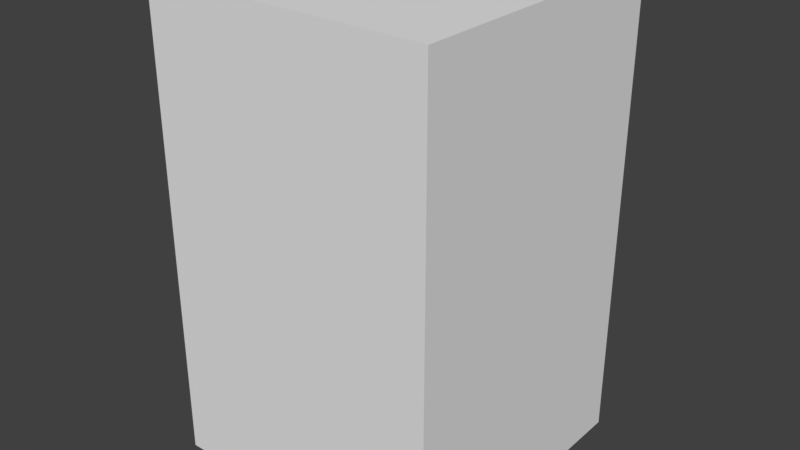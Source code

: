 # Source: prison_cage.blend  (saved by Blender 2.78.0; exported with 4.5.12 LTS)
import bpy
from mathutils import Matrix  # noqa: F401  (used for matrix-valued properties, if any)

bpy.ops.wm.read_factory_settings(use_empty=True)
scene = bpy.context.scene
scene.name = 'Scene'

# ---- collections
col_collection_1 = bpy.data.collections.new('Collection 1'); scene.collection.children.link(col_collection_1)

# ---- world
world_world = bpy.data.worlds.new('World'); scene.world = world_world
world_world.color = (0.05088, 0.05088, 0.05088)
world_world.use_sun_shadow = False
world_world.sun_shadow_jitter_overblur = 0.0
world_world.cycles.sampling_method = 'MANUAL'

# ---- meshes
me_cube_036 = bpy.data.meshes.new('Cube.036')
me_cube_036.from_pydata([(2.553, -2.553, -1.0), (0.8511, -2.553, -1.0), (2.553, -0.8511, -1.0), (0.8511, -0.8511, -1.0), (-0.8511, -2.553, -1.0), (0.8511, -2.553, -1.0), (-0.8511, -0.8511, -1.0), (0.8511, -0.8511, -1.0), (-2.553, -2.553, -1.0), (-0.8511, -2.553, -1.0), (-2.553, -0.8511, -1.0), (-0.8511, -0.8511, -1.0), (-2.553, 0.8511, -1.0), (-2.553, -0.8511, -1.0), (-0.8511, 0.8511, -1.0), (-0.8511, -0.8511, -1.0), (-0.8511, 0.8511, -1.0), (-0.8511, -0.8511, -1.0), (0.8511, 0.8511, -1.0), (0.8511, -0.8511, -1.0), (2.553, -0.8511, -1.0), (2.553, 0.8511, -1.0), (0.8511, 0.8511, -1.0), (0.8511, -0.8511, -1.0), (-2.553, 2.553, -1.0), (-0.8511, 2.553, -1.0), (-2.553, 0.8511, -1.0), (-0.8511, 0.8511, -1.0), (0.8511, 2.553, -1.0), (-0.8511, 2.553, -1.0), (-0.8511, 0.8511, -1.0), (0.8511, 0.8511, -1.0), (2.553, 2.553, -1.0), (0.8511, 2.553, -1.0), (2.553, 0.8511, -1.0), (0.8511, 0.8511, -1.0), (2.553, 2.553, -1.0), (2.553, 2.553, 1.089), (0.8511, 2.553, -1.0), (0.8511, 2.553, 1.089), (0.8511, 2.553, -1.0), (-0.8511, 2.553, -1.0), (-0.8511, 2.553, 1.089), (0.8511, 2.553, 1.089), (-2.553, 2.553, -1.0), (-2.553, 2.553, 1.089), (-0.8511, 2.553, -1.0), (-0.8511, 2.553, 1.089), (-2.553, 2.553, 3.178), (-2.553, 2.553, 1.089), (-0.8511, 2.553, 1.089), (-0.8511, 2.553, 3.178), (-0.8511, 2.553, 1.089), (0.8511, 2.553, 1.089), (-0.8511, 2.553, 3.178), (0.8511, 2.553, 3.178), (2.553, 2.553, 3.178), (2.553, 2.553, 1.089), (0.8511, 2.553, 1.089), (0.8511, 2.553, 3.178), (2.553, 2.553, 5.266), (2.553, 2.553, 3.178), (0.8511, 2.553, 3.178), (0.8511, 2.553, 5.266), (-0.8511, 2.553, 3.178), (0.8511, 2.553, 3.178), (-0.8511, 2.553, 5.266), (0.8511, 2.553, 5.266), (-2.553, 2.553, 5.266), (-2.553, 2.553, 3.178), (-0.8511, 2.553, 3.178), (-0.8511, 2.553, 5.266), (-2.553, 2.553, 7.355), (-2.553, 2.553, 5.266), (-0.8511, 2.553, 7.355), (-0.8511, 2.553, 5.266), (-0.8511, 2.553, 7.355), (0.8511, 2.553, 7.355), (-0.8511, 2.553, 5.266), (0.8511, 2.553, 5.266), (2.553, 2.553, 7.355), (2.553, 2.553, 5.266), (0.8511, 2.553, 7.355), (0.8511, 2.553, 5.266), (2.553, -0.8511, -1.0), (2.553, 0.8511, -1.0), (2.553, 0.8511, 1.089), (2.553, -0.8511, 1.089), (2.553, 2.553, -1.0), (2.553, 2.553, 1.089), (2.553, 0.8511, -1.0), (2.553, 0.8511, 1.089), (2.553, -2.553, -1.0), (2.553, -2.553, 1.089), (2.553, -0.8511, -1.0), (2.553, -0.8511, 1.089), (2.553, 2.553, 3.178), (2.553, 2.553, 1.089), (2.553, 0.8511, 1.089), (2.553, 0.8511, 3.178), (2.553, 0.8511, 1.089), (2.553, -0.8511, 1.089), (2.553, 0.8511, 3.178), (2.553, -0.8511, 3.178), (2.553, -2.553, 3.178), (2.553, -2.553, 1.089), (2.553, -0.8511, 1.089), (2.553, -0.8511, 3.178), (2.553, -2.553, 5.266), (2.553, -2.553, 3.178), (2.553, -0.8511, 3.178), (2.553, -0.8511, 5.266), (2.553, 0.8511, 3.178), (2.553, -0.8511, 3.178), (2.553, 0.8511, 5.266), (2.553, -0.8511, 5.266), (2.553, 2.553, 5.266), (2.553, 2.553, 3.178), (2.553, 0.8511, 3.178), (2.553, 0.8511, 5.266), (2.553, 2.553, 7.355), (2.553, 2.553, 5.266), (2.553, 0.8511, 7.355), (2.553, 0.8511, 5.266), (2.553, 0.8511, 7.355), (2.553, -0.8511, 7.355), (2.553, 0.8511, 5.266), (2.553, -0.8511, 5.266), (2.553, -2.553, 7.355), (2.553, -2.553, 5.266), (2.553, -0.8511, 7.355), (2.553, -0.8511, 5.266), (2.553, -2.553, -1.0), (2.553, -2.553, 1.089), (0.8511, -2.553, -1.0), (0.8511, -2.553, 1.089), (-0.8511, -2.553, -1.0), (0.8511, -2.553, -1.0), (0.8511, -2.553, 1.089), (-0.8511, -2.553, 1.089), (-2.553, -2.553, -1.0), (-2.553, -2.553, 1.089), (-0.8511, -2.553, -1.0), (-0.8511, -2.553, 1.089), (0.8511, -2.553, 1.089), (-0.8511, -2.553, 1.089), (0.8511, -2.553, 3.178), (-0.8511, -2.553, 3.178), (-2.553, -2.553, 1.089), (-2.553, -2.553, 3.178), (-0.8511, -2.553, 1.089), (-0.8511, -2.553, 3.178), (2.553, -2.553, 3.178), (2.553, -2.553, 1.089), (0.8511, -2.553, 1.089), (0.8511, -2.553, 3.178), (2.553, -2.553, 5.266), (2.553, -2.553, 3.178), (0.8511, -2.553, 3.178), (0.8511, -2.553, 5.266), (2.553, -2.553, 7.355), (2.553, -2.553, 5.266), (0.8511, -2.553, 7.355), (0.8511, -2.553, 5.266), (0.8511, -2.553, 3.178), (-0.8511, -2.553, 3.178), (0.8511, -2.553, 5.266), (-0.8511, -2.553, 5.266), (-2.553, -2.553, 3.178), (-2.553, -2.553, 5.266), (-0.8511, -2.553, 3.178), (-0.8511, -2.553, 5.266), (0.8511, -2.553, 7.355), (-0.8511, -2.553, 7.355), (0.8511, -2.553, 5.266), (-0.8511, -2.553, 5.266), (-2.553, -2.553, 7.355), (-2.553, -2.553, 5.266), (-0.8511, -2.553, 7.355), (-0.8511, -2.553, 5.266), (2.553, -2.553, 7.355), (0.8511, -2.553, 7.355), (2.553, -0.8511, 7.355), (0.8511, -0.8511, 7.355), (2.553, 0.8511, 7.355), (2.553, -0.8511, 7.355), (0.8511, 0.8511, 7.355), (0.8511, -0.8511, 7.355), (2.553, 2.553, 7.355), (0.8511, 2.553, 7.355), (2.553, 0.8511, 7.355), (0.8511, 0.8511, 7.355), (0.8511, -2.553, 7.355), (-0.8511, -2.553, 7.355), (0.8511, -0.8511, 7.355), (-0.8511, -0.8511, 7.355), (0.8511, 0.8511, 7.355), (0.8511, -0.8511, 7.355), (-0.8511, 0.8511, 7.355), (-0.8511, -0.8511, 7.355), (-0.8511, 2.553, 7.355), (0.8511, 2.553, 7.355), (0.8511, 0.8511, 7.355), (-0.8511, 0.8511, 7.355), (-2.553, 2.553, 7.355), (-0.8511, 2.553, 7.355), (-2.553, 0.8511, 7.355), (-0.8511, 0.8511, 7.355), (-2.553, -0.8511, 7.355), (-2.553, 0.8511, 7.355), (-0.8511, 0.8511, 7.355), (-0.8511, -0.8511, 7.355), (-2.553, -2.553, 7.355), (-0.8511, -2.553, 7.355), (-2.553, -0.8511, 7.355), (-0.8511, -0.8511, 7.355), (-2.553, -2.553, -1.0), (-2.553, -2.553, 1.089), (-2.553, -0.8511, -1.0), (-2.553, -0.8511, 1.089), (-2.553, 0.8511, -1.0), (-2.553, -0.8511, -1.0), (-2.553, -0.8511, 1.089), (-2.553, 0.8511, 1.089), (-2.553, 2.553, -1.0), (-2.553, 2.553, 1.089), (-2.553, 0.8511, -1.0), (-2.553, 0.8511, 1.089), (-2.553, -2.553, 1.089), (-2.553, -2.553, 3.178), (-2.553, -0.8511, 1.089), (-2.553, -0.8511, 3.178), (-2.553, -0.8511, 1.089), (-2.553, 0.8511, 1.089), (-2.553, -0.8511, 3.178), (-2.553, 0.8511, 3.178), (-2.553, 2.553, 3.178), (-2.553, 2.553, 1.089), (-2.553, 0.8511, 1.089), (-2.553, 0.8511, 3.178), (-2.553, -2.553, 3.178), (-2.553, -2.553, 5.266), (-2.553, -0.8511, 3.178), (-2.553, -0.8511, 5.266), (-2.553, -0.8511, 3.178), (-2.553, 0.8511, 3.178), (-2.553, -0.8511, 5.266), (-2.553, 0.8511, 5.266), (-2.553, 2.553, 5.266), (-2.553, 2.553, 3.178), (-2.553, 0.8511, 3.178), (-2.553, 0.8511, 5.266), (-2.553, 2.553, 7.355), (-2.553, 2.553, 5.266), (-2.553, 0.8511, 7.355), (-2.553, 0.8511, 5.266), (-2.553, -0.8511, 7.355), (-2.553, 0.8511, 7.355), (-2.553, -0.8511, 5.266), (-2.553, 0.8511, 5.266), (-2.553, -2.553, 7.355), (-2.553, -2.553, 5.266), (-2.553, -0.8511, 7.355), (-2.553, -0.8511, 5.266)], [], [(3, 2, 0, 1), (6, 7, 5, 4), (10, 11, 9, 8), (12, 14, 15, 13), (16, 18, 19, 17), (22, 21, 20, 23), (24, 25, 27, 26), (29, 28, 31, 30), (33, 32, 34, 35), (38, 39, 37, 36), (41, 42, 43, 40), (44, 45, 47, 46), (49, 48, 51, 50), (52, 54, 55, 53), (58, 59, 56, 57), (62, 63, 60, 61), (64, 66, 67, 65), (69, 68, 71, 70), (73, 72, 74, 75), (78, 76, 77, 79), (83, 82, 80, 81), (85, 86, 87, 84), (88, 89, 91, 90), (94, 95, 93, 92), (97, 96, 99, 98), (100, 102, 103, 101), (106, 107, 104, 105), (110, 111, 108, 109), (112, 114, 115, 113), (117, 116, 119, 118), (121, 120, 122, 123), (126, 124, 125, 127), (131, 130, 128, 129), (132, 133, 135, 134), (137, 138, 139, 136), (142, 143, 141, 140), (144, 146, 147, 145), (150, 151, 149, 148), (153, 152, 155, 154), (157, 156, 159, 158), (161, 160, 162, 163), (164, 166, 167, 165), (170, 171, 169, 168), (174, 172, 173, 175), (179, 178, 176, 177), (182, 183, 181, 180), (184, 186, 187, 185), (188, 189, 191, 190), (194, 195, 193, 192), (196, 198, 199, 197), (201, 200, 203, 202), (205, 204, 206, 207), (210, 209, 208, 211), (215, 214, 212, 213), (216, 217, 219, 218), (221, 222, 223, 220), (226, 227, 225, 224), (228, 229, 231, 230), (232, 234, 235, 233), (238, 239, 236, 237), (240, 241, 243, 242), (244, 246, 247, 245), (250, 251, 248, 249), (255, 254, 252, 253), (258, 256, 257, 259), (261, 260, 262, 263)])
me_cube_036.use_remesh_preserve_volume = False
me_cube_036.use_remesh_preserve_attributes = False
me_cube_036.use_mirror_vertex_groups = False
me_cube_036.update()
arm_armature = bpy.data.armatures.new('Armature')  # bones are not reproduced

# ---- objects
ob_armature_capture_box = bpy.data.objects.new('armature capture box', arm_armature)
ob_capture_box = bpy.data.objects.new('capture box', me_cube_036)

# ---- transforms, parenting, visibility, modifiers, constraints
ob_armature_capture_box.location = (0.0, -0.3, 0.0)
ob_armature_capture_box.lineart.crease_threshold = 0.0
ob_capture_box.parent = ob_armature_capture_box
ob_capture_box.location = (0.0, 0.0, 1.0)
ob_capture_box.lineart.crease_threshold = 0.0
_vg = ob_capture_box.vertex_groups.new(name='1')
_vg.add([128, 129, 130, 131], 1.0, 'REPLACE')
_vg = ob_capture_box.vertex_groups.new(name='2')
_vg.add([124, 125, 126, 127], 1.0, 'REPLACE')
_vg = ob_capture_box.vertex_groups.new(name='3')
_vg.add([120, 121, 122, 123], 1.0, 'REPLACE')
_vg = ob_capture_box.vertex_groups.new(name='4')
_vg.add([108, 109, 110, 111], 1.0, 'REPLACE')
_vg = ob_capture_box.vertex_groups.new(name='5')
_vg.add([112, 113, 114, 115], 1.0, 'REPLACE')
_vg = ob_capture_box.vertex_groups.new(name='6')
_vg.add([116, 117, 118, 119], 1.0, 'REPLACE')
_vg = ob_capture_box.vertex_groups.new(name='7')
_vg.add([104, 105, 106, 107], 1.0, 'REPLACE')
_vg = ob_capture_box.vertex_groups.new(name='8')
_vg.add([100, 101, 102, 103], 1.0, 'REPLACE')
_vg = ob_capture_box.vertex_groups.new(name='9')
_vg.add([96, 97, 98, 99], 1.0, 'REPLACE')
_vg = ob_capture_box.vertex_groups.new(name='10')
_vg.add([92, 93, 94, 95], 1.0, 'REPLACE')
_vg = ob_capture_box.vertex_groups.new(name='11')
_vg.add([84, 85, 86, 87], 1.0, 'REPLACE')
_vg = ob_capture_box.vertex_groups.new(name='12')
_vg.add([88, 89, 90, 91], 1.0, 'REPLACE')
_vg = ob_capture_box.vertex_groups.new(name='13')
_vg.add([80, 81, 82, 83], 1.0, 'REPLACE')
_vg = ob_capture_box.vertex_groups.new(name='14')
_vg.add([76, 77, 78, 79], 1.0, 'REPLACE')
_vg = ob_capture_box.vertex_groups.new(name='15')
_vg.add([72, 73, 74, 75], 1.0, 'REPLACE')
_vg = ob_capture_box.vertex_groups.new(name='16')
_vg.add([60, 61, 62, 63], 1.0, 'REPLACE')
_vg = ob_capture_box.vertex_groups.new(name='17')
_vg.add([64, 65, 66, 67], 1.0, 'REPLACE')
_vg = ob_capture_box.vertex_groups.new(name='18')
_vg.add([68, 69, 70, 71], 1.0, 'REPLACE')
_vg = ob_capture_box.vertex_groups.new(name='19')
_vg.add([56, 57, 58, 59], 1.0, 'REPLACE')
_vg = ob_capture_box.vertex_groups.new(name='20')
_vg.add([52, 53, 54, 55], 1.0, 'REPLACE')
_vg = ob_capture_box.vertex_groups.new(name='21')
_vg.add([48, 49, 50, 51], 1.0, 'REPLACE')
_vg = ob_capture_box.vertex_groups.new(name='22')
_vg.add([36, 37, 38, 39], 1.0, 'REPLACE')
_vg = ob_capture_box.vertex_groups.new(name='23')
_vg.add([40, 41, 42, 43], 1.0, 'REPLACE')
_vg = ob_capture_box.vertex_groups.new(name='24')
_vg.add([44, 45, 46, 47], 1.0, 'REPLACE')
_vg = ob_capture_box.vertex_groups.new(name='25')
_vg.add([252, 253, 254, 255], 1.0, 'REPLACE')
_vg = ob_capture_box.vertex_groups.new(name='26')
_vg.add([256, 257, 258, 259], 1.0, 'REPLACE')
_vg = ob_capture_box.vertex_groups.new(name='27')
_vg.add([260, 261, 262, 263], 1.0, 'REPLACE')
_vg = ob_capture_box.vertex_groups.new(name='28')
_vg.add([248, 249, 250, 251], 1.0, 'REPLACE')
_vg = ob_capture_box.vertex_groups.new(name='29')
_vg.add([244, 245, 246, 247], 1.0, 'REPLACE')
_vg = ob_capture_box.vertex_groups.new(name='30')
_vg.add([240, 241, 242, 243], 1.0, 'REPLACE')
_vg = ob_capture_box.vertex_groups.new(name='31')
_vg.add([236, 237, 238, 239], 1.0, 'REPLACE')
_vg = ob_capture_box.vertex_groups.new(name='32')
_vg.add([232, 233, 234, 235], 1.0, 'REPLACE')
_vg = ob_capture_box.vertex_groups.new(name='33')
_vg.add([228, 229, 230, 231], 1.0, 'REPLACE')
_vg = ob_capture_box.vertex_groups.new(name='34')
_vg.add([224, 225, 226, 227], 1.0, 'REPLACE')
_vg = ob_capture_box.vertex_groups.new(name='35')
_vg.add([220, 221, 222, 223], 1.0, 'REPLACE')
_vg = ob_capture_box.vertex_groups.new(name='36')
_vg.add([216, 217, 218, 219], 1.0, 'REPLACE')
_vg = ob_capture_box.vertex_groups.new(name='37')
_vg.add([176, 177, 178, 179], 1.0, 'REPLACE')
_vg = ob_capture_box.vertex_groups.new(name='38')
_vg.add([172, 173, 174, 175], 1.0, 'REPLACE')
_vg = ob_capture_box.vertex_groups.new(name='39')
_vg.add([160, 161, 162, 163], 1.0, 'REPLACE')
_vg = ob_capture_box.vertex_groups.new(name='40')
_vg.add([168, 169, 170, 171], 1.0, 'REPLACE')
_vg = ob_capture_box.vertex_groups.new(name='41')
_vg.add([164, 165, 166, 167], 1.0, 'REPLACE')
_vg = ob_capture_box.vertex_groups.new(name='42')
_vg.add([156, 157, 158, 159], 1.0, 'REPLACE')
_vg = ob_capture_box.vertex_groups.new(name='43')
_vg.add([148, 149, 150, 151], 1.0, 'REPLACE')
_vg = ob_capture_box.vertex_groups.new(name='44')
_vg.add([144, 145, 146, 147], 1.0, 'REPLACE')
_vg = ob_capture_box.vertex_groups.new(name='45')
_vg.add([152, 153, 154, 155], 1.0, 'REPLACE')
_vg = ob_capture_box.vertex_groups.new(name='46')
_vg.add([140, 141, 142, 143], 1.0, 'REPLACE')
_vg = ob_capture_box.vertex_groups.new(name='47')
_vg.add([136, 137, 138, 139], 1.0, 'REPLACE')
_vg = ob_capture_box.vertex_groups.new(name='48')
_vg.add([132, 133, 134, 135], 1.0, 'REPLACE')
_vg = ob_capture_box.vertex_groups.new(name='49')
_vg.add([212, 213, 214, 215], 1.0, 'REPLACE')
_vg = ob_capture_box.vertex_groups.new(name='50')
_vg.add([208, 209, 210, 211], 1.0, 'REPLACE')
_vg = ob_capture_box.vertex_groups.new(name='51')
_vg.add([204, 205, 206, 207], 1.0, 'REPLACE')
_vg = ob_capture_box.vertex_groups.new(name='52')
_vg.add([192, 193, 194, 195], 1.0, 'REPLACE')
_vg = ob_capture_box.vertex_groups.new(name='53')
_vg.add([196, 197, 198, 199], 1.0, 'REPLACE')
_vg = ob_capture_box.vertex_groups.new(name='54')
_vg.add([200, 201, 202, 203], 1.0, 'REPLACE')
_vg = ob_capture_box.vertex_groups.new(name='55')
_vg.add([180, 181, 182, 183], 1.0, 'REPLACE')
_vg = ob_capture_box.vertex_groups.new(name='56')
_vg.add([184, 185, 186, 187], 1.0, 'REPLACE')
_vg = ob_capture_box.vertex_groups.new(name='57')
_vg.add([188, 189, 190, 191], 1.0, 'REPLACE')
_vg = ob_capture_box.vertex_groups.new(name='58')
_vg.add([0, 1, 2, 3], 1.0, 'REPLACE')
_vg = ob_capture_box.vertex_groups.new(name='59')
_vg.add([20, 21, 22, 23], 1.0, 'REPLACE')
_vg = ob_capture_box.vertex_groups.new(name='60')
_vg.add([32, 33, 34, 35], 1.0, 'REPLACE')
_vg = ob_capture_box.vertex_groups.new(name='61')
_vg.add([4, 5, 6, 7], 1.0, 'REPLACE')
_vg = ob_capture_box.vertex_groups.new(name='62')
_vg.add([16, 17, 18, 19], 1.0, 'REPLACE')
_vg = ob_capture_box.vertex_groups.new(name='63')
_vg.add([28, 29, 30, 31], 1.0, 'REPLACE')
_vg = ob_capture_box.vertex_groups.new(name='64')
_vg.add([8, 9, 10, 11], 1.0, 'REPLACE')
_vg = ob_capture_box.vertex_groups.new(name='65')
_vg.add([12, 13, 14, 15], 1.0, 'REPLACE')
_vg = ob_capture_box.vertex_groups.new(name='66')
_vg.add([24, 25, 26, 27], 1.0, 'REPLACE')
_m = ob_capture_box.modifiers.new('Armature', 'ARMATURE')
_m.object = ob_armature_capture_box

# ---- collection membership
col_collection_1.objects.link(ob_armature_capture_box)
col_collection_1.objects.link(ob_capture_box)

# ---- scene / render settings (as saved in the file)
scene.frame_start = 0; scene.frame_end = 60; scene.frame_set(0)
scene.render.engine = 'BLENDER_EEVEE_NEXT'
scene.render.resolution_percentage = 50
scene.render.dither_intensity = 0.0
scene.cycles.use_denoising = False
scene.cycles.samples = 128
scene.cycles.sampling_pattern = 'TABULATED_SOBOL'
scene.cycles.light_sampling_threshold = 0.0
scene.cycles.use_adaptive_sampling = False
scene.cycles.use_light_tree = False
scene.cycles.blur_glossy = 0.0
scene.cycles.sample_clamp_indirect = 0.0
scene.view_settings.view_transform = 'Standard'
bpy.context.view_layer.update()

# ---- added for rendering (the .blend has no active camera and no usable light): camera, sun
cam_auto = bpy.data.cameras.new('AutoCamera')
cam_auto.lens = 50.0
cam_auto.sensor_width = 36.0
cam_auto.clip_end = 1000.0
ob_auto_camera = bpy.data.objects.new('AutoCamera', cam_auto)
scene.collection.objects.link(ob_auto_camera)
ob_auto_camera.location = (10.218, -12.5616, 12.3521)
ob_auto_camera.rotation_euler = (1.09748, -7.21219e-08, 0.694738)
scene.camera = ob_auto_camera
light_auto_sun = bpy.data.lights.new('AutoSun', 'SUN')
light_auto_sun.energy = 3.0
light_auto_sun.angle = 0.0523599
ob_auto_sun = bpy.data.objects.new('AutoSun', light_auto_sun)
scene.collection.objects.link(ob_auto_sun)
ob_auto_sun.rotation_euler = (0.872665, 0.174533, 0.523599)
bpy.context.view_layer.update()
